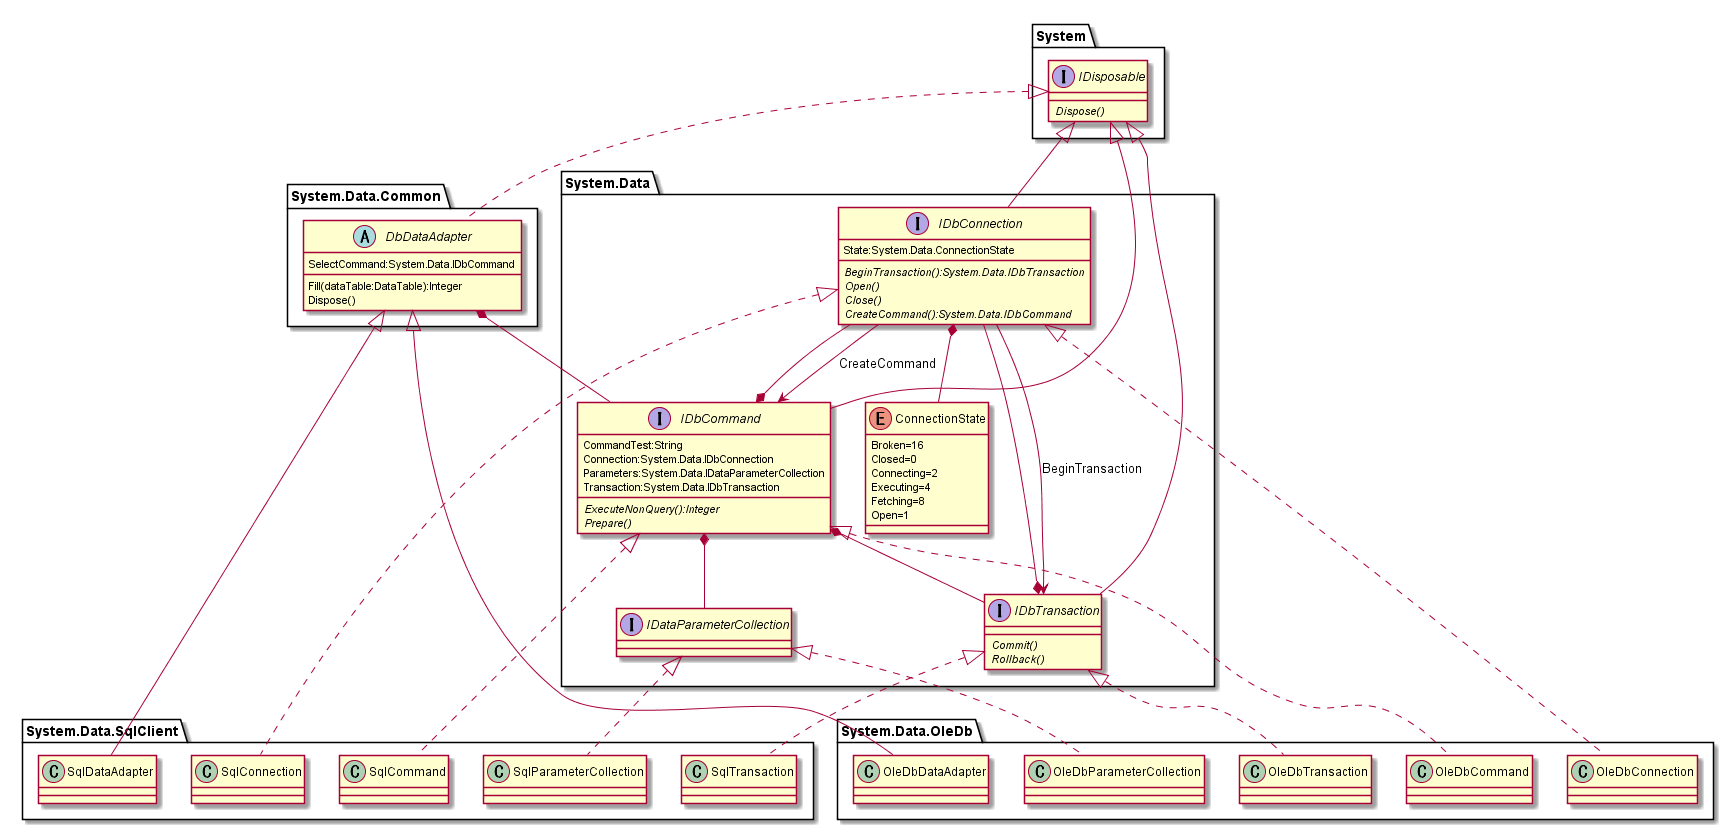

The diagram above was rendered by PlantUML. Its source (embedded in the PNG):
@startuml DB_DotNetFramework.png

interface System.IDisposable {
  {abstract} Dispose()
}

interface System.Data.IDbConnection {
  State:System.Data.ConnectionState

  {abstract} BeginTransaction():System.Data.IDbTransaction
  {abstract} Open()
  {abstract} Close()
  {abstract} CreateCommand():System.Data.IDbCommand
}
System.IDisposable <|-- System.Data.IDbConnection
System.Data.IDbConnection <|.. System.Data.SqlClient.SqlConnection
System.Data.IDbConnection <|.. System.Data.OleDb.OleDbConnection

interface System.Data.IDbTransaction {
  {abstract} Commit()
  {abstract} Rollback()
}
System.IDisposable <|-- System.Data.IDbTransaction
System.Data.IDbTransaction <|.. System.Data.SqlClient.SqlTransaction
System.Data.IDbTransaction <|.. System.Data.OleDb.OleDbTransaction

abstract class System.Data.Common.DbDataAdapter {
  SelectCommand:System.Data.IDbCommand
  
  Fill(dataTable:DataTable):Integer
  Dispose()
}
System.IDisposable <|.. System.Data.Common.DbDataAdapter
System.Data.Common.DbDataAdapter <|-- System.Data.SqlClient.SqlDataAdapter
System.Data.Common.DbDataAdapter <|-- System.Data.OleDb.OleDbDataAdapter

interface System.Data.IDbCommand {
  CommandTest:String
  Connection:System.Data.IDbConnection
  Parameters:System.Data.IDataParameterCollection
  Transaction:System.Data.IDbTransaction
  
  {abstract} ExecuteNonQuery():Integer
  {abstract} Prepare()
}
System.IDisposable <|-- System.Data.IDbCommand
System.Data.IDbCommand <|.. System.Data.SqlClient.SqlCommand
System.Data.IDbCommand <|.. System.Data.OleDb.OleDbCommand

interface System.Data.IDataParameterCollection
System.Data.IDataParameterCollection <|.. System.Data.SqlClient.SqlParameterCollection
System.Data.IDataParameterCollection <|.. System.Data.OleDb.OleDbParameterCollection

enum System.Data.ConnectionState {
  Broken=16
  Closed=0
  Connecting=2
  Executing=4
  Fetching=8
  Open=1
}


System.Data.IDbTransaction *-- System.Data.IDbConnection
System.Data.IDbConnection --> System.Data.IDbTransaction:BeginTransaction
System.Data.IDbConnection --> System.Data.IDbCommand:CreateCommand
System.Data.IDbConnection *-- System.Data.ConnectionState
System.Data.IDbCommand *-- System.Data.IDbConnection
System.Data.IDbCommand *-- System.Data.IDataParameterCollection
System.Data.IDbCommand *-- System.Data.IDbTransaction
System.Data.Common.DbDataAdapter *-- System.Data.IDbCommand

@enduml